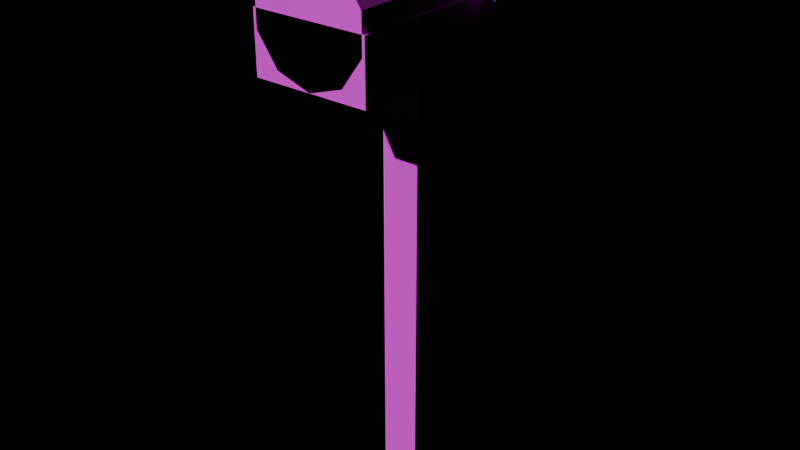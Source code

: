 # Source: PRP_Mailbox.blend  (saved by Blender 4.3.34; exported with 4.5.12 LTS)
import bpy
from mathutils import Matrix  # noqa: F401  (used for matrix-valued properties, if any)

bpy.ops.wm.read_factory_settings(use_empty=True)
scene = bpy.context.scene
scene.name = 'Scene'

# ---- images (referenced by path relative to the original .blend; pixels are not part of the script)
import os
ASSET_DIR = os.environ.get("B2B_ASSET_DIR", "")  # directory of the original .blend (textures are referenced by path, not embedded)
HERE = os.path.dirname(os.path.abspath(__file__))  # packed textures are extracted next to this script under _unpacked/

def load_image(name, relpath, width, height, colorspace="sRGB"):
    """Load a texture the original file referenced (path relative to the .blend, or extracted next to this script)."""
    p = next((c for c in (os.path.join(HERE, relpath), os.path.join(ASSET_DIR, relpath)) if relpath and os.path.exists(c)), "")
    if p:
        img = bpy.data.images.load(p, check_existing=True)
        img.name = name
    else:  # same state as the original file: an image datablock whose file is absent (Cycles renders it pink)
        img = bpy.data.images.new(name, width, height)
        img.source = "FILE"
        img.filepath = "//" + (relpath or name)
    img.colorspace_settings.name = colorspace
    return img
img_palette_png = load_image('palette.png', 'palette.png', 1024, 1024, 'sRGB')

# ---- materials (node trees are filled in below, after node groups)
mat_md_palette = bpy.data.materials.new('MD_Palette')

# ---- material node trees
mat_md_palette.use_nodes = True; mat_md_palette.node_tree.nodes.clear()
_N = mat_md_palette.node_tree.nodes; _L = mat_md_palette.node_tree.links
n0 = _N.new('ShaderNodeBsdfPrincipled'); n0.name = 'Principled BSDF'; n0.location = (10, 300)
n0.inputs[2].default_value = 0.8
n1 = _N.new('ShaderNodeOutputMaterial'); n1.name = 'Material Output'; n1.location = (300, 300)
n2 = _N.new('ShaderNodeTexImage'); n2.name = 'Image Texture'; n2.location = (-400, 0)
n2.image = img_palette_png
n2.interpolation = 'Closest'
_L.new(n0.outputs[0], n1.inputs[0])
_L.new(n2.outputs[0], n0.inputs[0])
n1.is_active_output = True

# ---- lights
light_previewsun = bpy.data.lights.new('PreviewSun', 'SUN')
light_previewsun.energy = 3.0

# ---- meshes
me_prp_mailbox = bpy.data.meshes.new('PRP_Mailbox')
me_prp_mailbox.from_pydata([(-0.19, 0.05, 0.0), (-0.19, 0.05, 3.4), (-0.19, 0.35, 0.0), (-0.19, 0.35, 3.4), (0.11, 0.05, 0.0), (0.11, 0.05, 3.4), (0.11, 0.35, 0.0), (0.11, 0.35, 3.4), (-0.49, -0.8, 3.375), (-0.49, -0.8, 3.825), (-0.49, 0.8, 3.375), (-0.49, 0.8, 3.825), (0.41, -0.8, 3.375), (0.41, -0.8, 3.825), (0.41, 0.8, 3.375), (0.41, 0.8, 3.825), (-0.04, -0.8, 3.375), (-0.04, 0.8, 3.375), (0.2245, -0.8, 3.461), (0.2245, 0.8, 3.461), (0.388, -0.8, 3.686), (0.388, 0.8, 3.686), (0.388, -0.8, 3.964), (0.388, 0.8, 3.964), (0.2245, -0.8, 4.189), (0.2245, 0.8, 4.189), (-0.04, -0.8, 4.275), (-0.04, 0.8, 4.275), (-0.3045, -0.8, 4.189), (-0.3045, 0.8, 4.189), (-0.468, -0.8, 3.964), (-0.468, 0.8, 3.964), (-0.468, -0.8, 3.686), (-0.468, 0.8, 3.686), (-0.3045, -0.8, 3.461), (-0.3045, 0.8, 3.461), (0.43, 0.34, 3.65), (0.43, 0.34, 4.35), (0.43, 0.46, 3.65), (0.43, 0.46, 4.35), (0.49, 0.34, 3.65), (0.49, 0.34, 4.35), (0.49, 0.46, 3.65), (0.49, 0.46, 4.35), (0.43, 0.05, 4.125), (0.43, 0.05, 4.375), (0.43, 0.45, 4.125), (0.43, 0.45, 4.375), (0.49, 0.05, 4.125), (0.49, 0.05, 4.375), (0.49, 0.45, 4.125), (0.49, 0.45, 4.375)], [], [(0, 1, 3, 2), (2, 3, 7, 6), (6, 7, 5, 4), (4, 5, 1, 0), (2, 6, 4, 0), (7, 3, 1, 5), (8, 9, 11, 10), (10, 11, 15, 14), (14, 15, 13, 12), (12, 13, 9, 8), (10, 14, 12, 8), (15, 11, 9, 13), (16, 17, 19, 18), (18, 19, 21, 20), (20, 21, 23, 22), (22, 23, 25, 24), (24, 25, 27, 26), (26, 27, 29, 28), (28, 29, 31, 30), (30, 31, 33, 32), (19, 17, 35, 33, 31, 29, 27, 25, 23, 21), (32, 33, 35, 34), (34, 35, 17, 16), (16, 18, 20, 22, 24, 26, 28, 30, 32, 34), (36, 37, 39, 38), (38, 39, 43, 42), (42, 43, 41, 40), (40, 41, 37, 36), (38, 42, 40, 36), (43, 39, 37, 41), (44, 45, 47, 46), (46, 47, 51, 50), (50, 51, 49, 48), (48, 49, 45, 44), (46, 50, 48, 44), (51, 47, 45, 49)])
_uv = me_prp_mailbox.uv_layers.new(name='Float2')
_uv.uv.foreach_set('vector', [0.3125, 0.8125, 0.3125, 0.8125, 0.3125, 0.8125, 0.3125, 0.8125, 0.3125, 0.8125, 0.3125, 0.8125, 0.3125, 0.8125, 0.3125, 0.8125, 0.3125, 0.8125, 0.3125, 0.8125, 0.3125, 0.8125, 0.3125, 0.8125, 0.3125, 0.8125, 0.3125, 0.8125, 0.3125, 0.8125, 0.3125, 0.8125, 0.3125, 0.8125, 0.3125, 0.8125, 0.3125, 0.8125, 0.3125, 0.8125, 0.3125, 0.8125, 0.3125, 0.8125, 0.3125, 0.8125, 0.3125, 0.8125, 0.0625, 0.5625, 0.0625, 0.5625, 0.0625, 0.5625, 0.0625, 0.5625, 0.0625, 0.5625, 0.0625, 0.5625, 0.0625, 0.5625, 0.0625, 0.5625, 0.0625, 0.5625, 0.0625, 0.5625, 0.0625, 0.5625, 0.0625, 0.5625, 0.0625, 0.5625, 0.0625, 0.5625, 0.0625, 0.5625, 0.0625, 0.5625, 0.0625, 0.5625, 0.0625, 0.5625, 0.0625, 0.5625, 0.0625, 0.5625, 0.0625, 0.5625, 0.0625, 0.5625, 0.0625, 0.5625, 0.0625, 0.5625, 0.0625, 0.5625, 0.0625, 0.5625, 0.0625, 0.5625, 0.0625, 0.5625, 0.0625, 0.5625, 0.0625, 0.5625, 0.0625, 0.5625, 0.0625, 0.5625, 0.0625, 0.5625, 0.0625, 0.5625, 0.0625, 0.5625, 0.0625, 0.5625, 0.0625, 0.5625, 0.0625, 0.5625, 0.0625, 0.5625, 0.0625, 0.5625, 0.0625, 0.5625, 0.0625, 0.5625, 0.0625, 0.5625, 0.0625, 0.5625, 0.0625, 0.5625, 0.0625, 0.5625, 0.0625, 0.5625, 0.0625, 0.5625, 0.0625, 0.5625, 0.0625, 0.5625, 0.0625, 0.5625, 0.0625, 0.5625, 0.0625, 0.5625, 0.0625, 0.5625, 0.0625, 0.5625, 0.0625, 0.5625, 0.0625, 0.5625, 0.0625, 0.5625, 0.0625, 0.5625, 0.0625, 0.5625, 0.0625, 0.5625, 0.0625, 0.5625, 0.0625, 0.5625, 0.0625, 0.5625, 0.0625, 0.5625, 0.0625, 0.5625, 0.0625, 0.5625, 0.0625, 0.5625, 0.0625, 0.5625, 0.0625, 0.5625, 0.0625, 0.5625, 0.0625, 0.5625, 0.0625, 0.5625, 0.0625, 0.5625, 0.0625, 0.5625, 0.0625, 0.5625, 0.0625, 0.5625, 0.0625, 0.5625, 0.0625, 0.5625, 0.0625, 0.5625, 0.0625, 0.5625, 0.0625, 0.5625, 0.0625, 0.5625, 0.0625, 0.5625, 0.0625, 0.0625, 0.0625, 0.0625, 0.0625, 0.0625, 0.0625, 0.0625, 0.0625, 0.0625, 0.0625, 0.0625, 0.0625, 0.0625, 0.0625, 0.0625, 0.0625, 0.0625, 0.0625, 0.0625, 0.0625, 0.0625, 0.0625, 0.0625, 0.0625, 0.0625, 0.0625, 0.0625, 0.0625, 0.0625, 0.0625, 0.0625, 0.0625, 0.0625, 0.0625, 0.0625, 0.0625, 0.0625, 0.0625, 0.0625, 0.0625, 0.0625, 0.0625, 0.0625, 0.0625, 0.0625, 0.0625, 0.0625, 0.0625, 0.0625, 0.0625, 0.0625, 0.0625, 0.0625, 0.0625, 0.0625, 0.0625, 0.0625, 0.0625, 0.0625, 0.0625, 0.0625, 0.0625, 0.0625, 0.0625, 0.0625, 0.0625, 0.0625, 0.0625, 0.0625, 0.0625, 0.0625, 0.0625, 0.0625, 0.0625, 0.0625, 0.0625, 0.0625, 0.0625, 0.0625, 0.0625, 0.0625, 0.0625, 0.0625, 0.0625, 0.0625, 0.0625, 0.0625, 0.0625, 0.0625, 0.0625, 0.0625, 0.0625, 0.0625, 0.0625, 0.0625])
me_prp_mailbox.materials.append(mat_md_palette)
me_prp_mailbox.update()

# ---- objects
ob_previewsun = bpy.data.objects.new('PreviewSun', light_previewsun)
ob_prp_mailbox = bpy.data.objects.new('PRP_Mailbox', me_prp_mailbox)

# ---- transforms, parenting, visibility, modifiers, constraints
ob_previewsun.location = (0.0, 0.0, 0.0)
ob_previewsun.rotation_euler = (0.9, 0.2, -0.6)
ob_prp_mailbox.location = (0.0, 0.0, 0.0)

# ---- collection membership
scene.collection.objects.link(ob_previewsun)
scene.collection.objects.link(ob_prp_mailbox)

# ---- scene / render settings (as saved in the file)
scene.frame_start = 1; scene.frame_end = 250; scene.frame_set(1)
scene.render.engine = 'BLENDER_EEVEE_NEXT'
scene.unit_settings.scale_length = 0.01
bpy.context.view_layer.update()

# ---- added for rendering (the .blend has no active camera): camera
cam_auto = bpy.data.cameras.new('AutoCamera')
cam_auto.lens = 50.0
cam_auto.sensor_width = 36.0
cam_auto.clip_end = 1000.0
ob_auto_camera = bpy.data.objects.new('AutoCamera', cam_auto)
scene.collection.objects.link(ob_auto_camera)
ob_auto_camera.location = (4.4044, -5.28528, 5.71102)
ob_auto_camera.rotation_euler = (1.09748, -7.21219e-08, 0.694738)
scene.camera = ob_auto_camera
bpy.context.view_layer.update()
